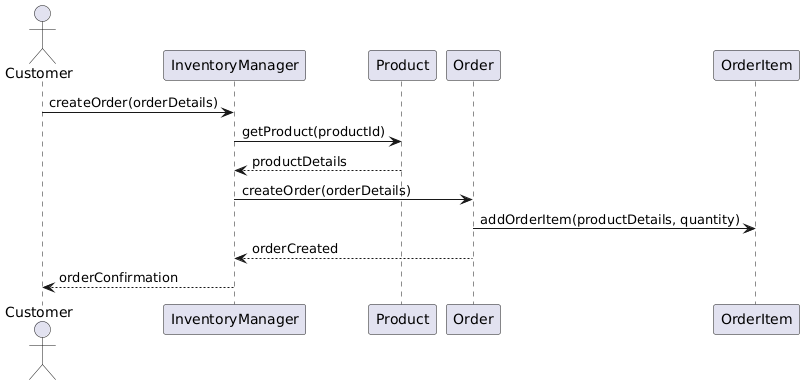

The diagram above was rendered by PlantUML. Its source (embedded in the PNG):
@startuml
actor Customer
participant "InventoryManager" as IM
participant "Product" as P
participant "Order" as O
participant "OrderItem" as OI

Customer -> IM: createOrder(orderDetails)
IM -> P: getProduct(productId)
P --> IM: productDetails
IM -> O: createOrder(orderDetails)
O -> OI: addOrderItem(productDetails, quantity)
O --> IM: orderCreated
IM --> Customer: orderConfirmation
@enduml